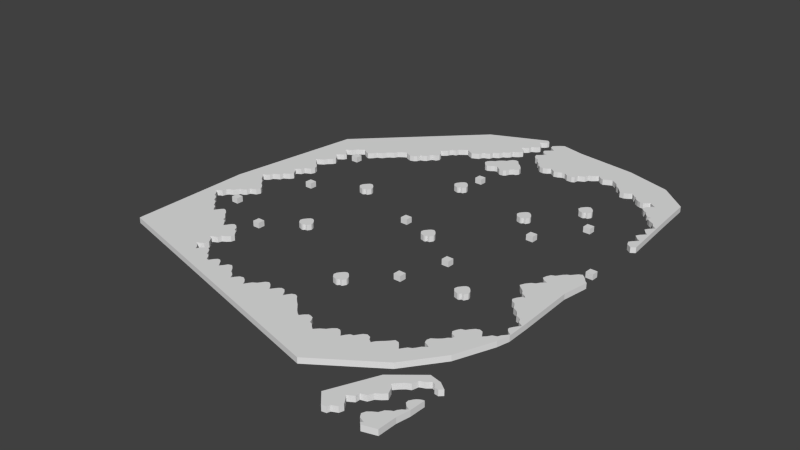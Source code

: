 # Source: Lvl1_F3_exp.blend  (saved by Blender 2.74.0; exported with 4.5.12 LTS)
import bpy
from mathutils import Matrix  # noqa: F401  (used for matrix-valued properties, if any)

bpy.ops.wm.read_factory_settings(use_empty=True)
scene = bpy.context.scene
scene.name = 'Scene'

# ---- collections
col_collection_1 = bpy.data.collections.new('Collection 1'); scene.collection.children.link(col_collection_1)

# ---- world
world_world = bpy.data.worlds.new('World'); scene.world = world_world
world_world.color = (0.05088, 0.05088, 0.05088)
world_world.use_sun_shadow = False
world_world.sun_shadow_jitter_overblur = 0.0
world_world.cycles.sampling_method = 'MANUAL'
world_world.cycles.sample_map_resolution = 256

# ---- meshes
me_cube_022 = bpy.data.meshes.new('Cube.022')
me_cube_022.from_pydata([(31.36, -12.52, -1.0), (31.36, -12.52, 0.3), (30.76, -13.08, -1.0), (30.76, -13.08, 0.3), (30.04, -12.98, -1.0), (30.04, -12.98, 0.3), (29.7, -12.4, -1.0), (29.7, -12.4, 0.3), (29.09, -12.19, -1.0), (29.09, -12.19, 0.3), (28.38, -12.77, -1.0), (28.38, -12.77, 0.3), (27.48, -13.16, -1.0), (27.48, -13.16, 0.3), (27.17, -14.27, -1.0), (27.17, -14.27, 0.3), (26.45, -14.64, -1.0), (26.45, -14.64, 0.3), (25.79, -15.22, -1.0), (25.79, -15.22, 0.3), (25.03, -16.07, -1.0), (25.03, -16.07, 0.3), (25.66, -16.75, -1.0), (25.66, -16.75, 0.3), (26.19, -17.99, -1.0), (26.19, -17.99, 0.3), (25.5, -18.63, -1.0), (25.5, -18.63, 0.3), (24.71, -19.15, -1.0), (24.71, -19.15, 0.3), (24.26, -20.08, -1.0), (24.26, -20.08, 0.3), (23.23, -20.39, -1.0), (23.23, -20.39, 0.3), (23.18, -21.19, -1.0), (23.18, -21.19, 0.3), (22.6, -21.56, -1.0), (22.6, -21.56, 0.3), (21.99, -21.9, -1.0), (21.99, -21.9, 0.3), (22.49, -22.37, -1.0), (22.49, -22.37, 0.3), (23.26, -23.54, -1.0), (23.26, -23.54, 0.3), (23.0, -24.33, -1.0), (23.0, -24.33, 0.3), (21.99, -24.8, -1.0), (21.99, -24.8, 0.3), (21.81, -25.38, -1.0), (21.81, -25.38, 0.3), (20.99, -25.54, -1.0), (20.99, -25.54, 0.3), (18.96, -23.32, -1.0), (18.96, -23.32, 0.3), (22.79, -15.17, -1.0), (22.79, -15.17, 0.3), (27.85, -11.03, -1.0), (27.85, -11.03, 0.3), (29.96, -11.5, -1.0), (29.96, -11.5, 0.3), (-7.343, 50.79, -1.0), (-7.343, 50.79, 0.3), (-7.819, 50.92, -1.0), (-7.819, 50.92, 0.3), (-8.223, 51.41, -1.0), (-8.223, 51.41, 0.3), (-8.626, 51.96, -1.0), (-8.626, 51.96, 0.3), (-8.443, 52.62, -1.0), (-8.443, 52.62, 0.3), (-7.966, 53.15, -1.0), (-7.966, 53.15, 0.3), (-7.361, 53.52, -1.0), (-7.361, 53.52, 0.3), (-6.958, 54.18, -1.0), (-6.958, 54.18, 0.3), (-6.353, 54.71, -1.0), (-6.353, 54.71, 0.3), (-5.675, 55.11, -1.0), (-5.675, 55.11, 0.3), (-5.363, 55.7, -1.0), (-5.363, 55.7, 0.3), (-5.033, 56.14, -1.0), (-5.033, 56.14, 0.3), (-4.428, 56.45, -1.0), (-4.428, 56.45, 0.3), (-3.805, 56.29, -1.0), (-3.805, 56.29, 0.3), (-3.493, 55.87, -1.0), (-3.493, 55.87, 0.3), (-3.072, 55.33, -1.0), (-3.072, 55.33, 0.3), (-2.595, 55.04, -1.0), (-2.595, 55.04, 0.3), (-2.1, 54.49, -1.0), (-2.1, 54.49, 0.3), (-1.642, 53.94, -1.0), (-1.642, 53.94, 0.3), (-1.495, 53.23, -1.0), (-1.495, 53.23, 0.3), (-1.825, 52.71, -1.0), (-1.825, 52.71, 0.3), (-2.412, 52.51, -1.0), (-2.412, 52.51, 0.3), (-2.907, 52.02, -1.0), (-2.907, 52.02, 0.3), (-3.163, 51.25, -1.0), (-3.163, 51.25, 0.3), (-3.622, 50.88, -1.0), (-3.622, 50.88, 0.3), (-4.465, 50.86, -1.0), (-4.465, 50.86, 0.3), (-5.015, 51.28, -1.0), (-5.015, 51.28, 0.3), (-5.528, 51.67, -1.0), (-5.528, 51.67, 0.3), (-6.06, 51.54, -1.0), (-6.06, 51.54, 0.3), (-6.573, 51.12, -1.0), (-6.573, 51.12, 0.3), (31.24, 39.59, -1.0), (31.24, 39.59, 0.3), (30.44, 39.05, -1.0), (30.44, 39.05, 0.3), (29.52, 39.68, -1.0), (29.52, 39.68, 0.3), (29.19, 40.56, -1.0), (29.19, 40.56, 0.3), (29.63, 41.17, -1.0), (29.63, 41.17, 0.3), (30.49, 41.99, -1.0), (30.49, 41.99, 0.3), (29.72, 42.58, -1.0), (29.72, 42.58, 0.3), (29.04, 43.31, -1.0), (29.04, 43.31, 0.3), (29.45, 44.03, -1.0), (29.45, 44.03, 0.3), (30.31, 44.89, -1.0), (30.31, 44.89, 0.3), (29.67, 45.51, -1.0), (29.67, 45.51, 0.3), (29.12, 46.28, -1.0), (29.12, 46.28, 0.3), (29.5, 46.94, -1.0), (29.5, 46.94, 0.3), (30.36, 47.84, -1.0), (30.36, 47.84, 0.3), (29.5, 48.41, -1.0), (29.5, 48.41, 0.3), (29.15, 49.16, -1.0), (29.15, 49.16, 0.3), (28.16, 49.73, -1.0), (28.16, 49.73, 0.3), (27.56, 50.24, -1.0), (27.56, 50.24, 0.3), (27.85, 50.9, -1.0), (27.85, 50.9, 0.3), (26.9, 51.1, -1.0), (26.9, 51.1, 0.3), (26.37, 51.69, -1.0), (26.37, 51.69, 0.3), (26.11, 52.33, -1.0), (26.11, 52.33, 0.3), (25.45, 52.64, -1.0), (25.45, 52.64, 0.3), (24.79, 53.32, -1.0), (24.79, 53.32, 0.3), (25.12, 54.22, -1.0), (25.12, 54.22, 0.3), (25.8, 54.92, -1.0), (25.8, 54.92, 0.3), (26.31, 55.21, -1.0), (26.31, 55.21, 0.3), (25.6, 55.61, -1.0), (25.6, 55.61, 0.3), (24.88, 56.2, -1.0), (24.88, 56.2, 0.3), (24.39, 55.67, -1.0), (24.39, 55.67, 0.3), (23.93, 55.28, -1.0), (23.93, 55.28, 0.3), (23.29, 55.28, -1.0), (23.29, 55.28, 0.3), (22.68, 55.52, -1.0), (22.68, 55.52, 0.3), (21.97, 56.0, -1.0), (21.97, 56.0, 0.3), (21.8, 56.55, -1.0), (21.8, 56.55, 0.3), (21.12, 56.86, -1.0), (21.12, 56.86, 0.3), (20.46, 57.61, -1.0), (20.46, 57.61, 0.3), (19.86, 57.12, -1.0), (19.86, 57.12, 0.3), (19.12, 56.77, -1.0), (19.12, 56.77, 0.3), (18.3, 56.75, -1.0), (18.3, 56.75, 0.3), (17.84, 57.3, -1.0), (17.84, 57.3, 0.3), (17.27, 58.03, -1.0), (17.27, 58.03, 0.3), (16.59, 58.47, -1.0), (16.59, 58.47, 0.3), (16.06, 59.39, -1.0), (16.06, 59.39, 0.3), (15.55, 59.76, -1.0), (15.55, 59.76, 0.3), (14.76, 60.29, -1.0), (14.76, 60.29, 0.3), (13.97, 59.94, -1.0), (13.97, 59.94, 0.3), (13.11, 59.48, -1.0), (13.11, 59.48, 0.3), (12.47, 59.76, -1.0), (12.47, 59.76, 0.3), (11.72, 60.42, -1.0), (11.72, 60.42, 0.3), (11.26, 59.96, -1.0), (11.26, 59.96, 0.3), (10.71, 59.5, -1.0), (10.71, 59.5, 0.3), (10.16, 59.32, -1.0), (10.16, 59.32, 0.3), (9.875, 58.44, -1.0), (9.875, 58.44, 0.3), (9.281, 58.14, -1.0), (9.281, 58.14, 0.3), (8.687, 57.85, -1.0), (8.687, 57.85, 0.3), (8.533, 56.97, -1.0), (8.533, 56.97, 0.3), (8.005, 56.71, -1.0), (8.005, 56.71, 0.3), (6.971, 56.73, -1.0), (6.971, 56.73, 0.3), (6.157, 57.28, -1.0), (6.157, 57.28, 0.3), (5.563, 57.26, -1.0), (5.563, 57.26, 0.3), (4.838, 56.84, -1.0), (4.838, 56.84, 0.3), (4.046, 56.68, -1.0), (4.046, 56.68, 0.3), (3.452, 57.17, -1.0), (3.452, 57.17, 0.3), (2.902, 57.52, -1.0), (2.902, 57.52, 0.3), (2.352, 56.99, -1.0), (2.352, 56.99, 0.3), (1.604, 56.68, -1.0), (1.604, 56.68, 0.3), (0.8117, 56.82, -1.0), (0.8117, 56.82, 0.3), (0.1737, 57.37, -1.0), (0.1737, 57.37, 0.3), (-0.02432, 58.03, -1.0), (-0.02432, 58.03, 0.3), (-0.5743, 58.2, -1.0), (-0.5743, 58.2, 0.3), (-0.9923, 58.71, -1.0), (-0.9923, 58.71, 0.3), (-1.41, 59.52, -1.0), (-1.41, 59.52, 0.3), (-2.18, 59.79, -1.0), (-2.18, 59.79, 0.3), (-2.598, 60.31, -1.0), (-2.598, 60.31, 0.3), (-2.884, 61.13, -1.0), (-2.884, 61.13, 0.3), (-2.312, 61.63, -1.0), (-2.312, 61.63, 0.3), (-1.74, 62.12, -1.0), (-1.74, 62.12, 0.3), (-1.278, 62.58, -1.0), (-1.278, 62.58, 0.3), (-2.048, 62.78, -1.0), (-2.048, 62.78, 0.3), (-2.664, 63.28, -1.0), (-2.664, 63.28, 0.3), (-2.84, 63.97, -1.0), (-2.84, 63.97, 0.3), (-2.268, 64.49, -1.0), (-2.268, 64.49, 0.3), (-1.366, 65.22, -1.0), (-1.366, 65.22, 0.3), (-2.004, 65.62, -1.0), (-2.004, 65.62, 0.3), (-2.642, 66.12, -1.0), (-2.642, 66.12, 0.3), (-2.84, 66.89, -1.0), (-2.84, 66.89, 0.3), (-2.312, 67.44, -1.0), (-2.312, 67.44, 0.3), (-1.74, 67.99, -1.0), (-1.74, 67.99, 0.3), (-0.9483, 68.5, -1.0), (-0.9483, 68.5, 0.3), (3.672, 67.35, -1.0), (3.672, 67.35, 0.3), (15.53, 65.73, -1.0), (15.53, 65.73, 0.3), (24.35, 62.98, -1.0), (24.35, 62.98, 0.3), (29.76, 58.29, -1.0), (29.76, 58.29, 0.3), (30.27, 51.34, -1.0), (30.27, 51.34, 0.3), (31.06, 24.2, -1.0), (31.06, 24.2, 0.3), (30.64, 24.53, -1.0), (30.64, 24.53, 0.3), (30.16, 25.19, -1.0), (30.16, 25.19, 0.3), (29.65, 25.72, -1.0), (29.65, 25.72, 0.3), (29.25, 26.02, -1.0), (29.25, 26.02, 0.3), (28.7, 25.74, -1.0), (28.7, 25.74, 0.3), (28.17, 25.17, -1.0), (28.17, 25.17, 0.3), (27.78, 24.7, -1.0), (27.78, 24.7, 0.3), (27.36, 24.51, -1.0), (27.36, 24.51, 0.3), (26.79, 23.98, -1.0), (26.79, 23.98, 0.3), (26.5, 23.54, -1.0), (26.5, 23.54, 0.3), (26.13, 23.03, -1.0), (26.13, 23.03, 0.3), (25.43, 22.68, -1.0), (25.43, 22.68, 0.3), (25.03, 21.87, -1.0), (25.03, 21.87, 0.3), (24.9, 21.21, -1.0), (24.9, 21.21, 0.3), (25.36, 20.72, -1.0), (25.36, 20.72, 0.3), (26.24, 20.29, -1.0), (26.24, 20.29, 0.3), (25.51, 19.71, -1.0), (25.51, 19.71, 0.3), (25.03, 18.99, -1.0), (25.03, 18.99, 0.3), (24.39, 18.64, -1.0), (24.39, 18.64, 0.3), (23.75, 17.84, -1.0), (23.75, 17.84, 0.3), (23.36, 16.98, -1.0), (23.36, 16.98, 0.3), (23.8, 16.52, -1.0), (23.8, 16.52, 0.3), (24.37, 16.1, -1.0), (24.37, 16.1, 0.3), (24.81, 15.64, -1.0), (24.81, 15.64, 0.3), (25.07, 15.11, -1.0), (25.07, 15.11, 0.3), (25.71, 14.78, -1.0), (25.71, 14.78, 0.3), (26.19, 14.35, -1.0), (26.19, 14.35, 0.3), (25.65, 14.12, -1.0), (25.65, 14.12, 0.3), (25.16, 13.42, -1.0), (25.16, 13.42, 0.3), (24.9, 12.74, -1.0), (24.9, 12.74, 0.3), (25.18, 12.25, -1.0), (25.18, 12.25, 0.3), (25.86, 11.9, -1.0), (25.86, 11.9, 0.3), (26.15, 11.46, -1.0), (26.15, 11.46, 0.3), (26.52, 10.72, -1.0), (26.52, 10.72, 0.3), (27.34, 10.28, -1.0), (27.34, 10.28, 0.3), (27.76, 9.771, -1.0), (27.76, 9.771, 0.3), (28.13, 9.129, -1.0), (28.13, 9.129, 0.3), (28.77, 8.909, -1.0), (28.77, 8.909, 0.3), (29.16, 8.469, -1.0), (29.16, 8.469, 0.3), (29.45, 7.846, -1.0), (29.45, 7.846, 0.3), (29.98, 7.534, -1.0), (29.98, 7.534, 0.3), (30.37, 7.222, -1.0), (30.37, 7.222, 0.3), (29.98, 6.837, -1.0), (29.98, 6.837, 0.3), (29.56, 6.232, -1.0), (29.56, 6.232, 0.3), (29.21, 5.554, -1.0), (29.21, 5.554, 0.3), (29.39, 5.114, -1.0), (29.39, 5.114, 0.3), (29.83, 4.655, -1.0), (29.83, 4.655, 0.3), (30.38, 4.325, -1.0), (30.38, 4.325, 0.3), (29.96, 3.775, -1.0), (29.96, 3.775, 0.3), (29.5, 3.262, -1.0), (29.5, 3.262, 0.3), (29.25, 2.694, -1.0), (29.25, 2.694, 0.3), (28.5, 2.419, -1.0), (28.5, 2.419, 0.3), (28.06, 1.74, -1.0), (28.06, 1.74, 0.3), (27.54, 1.227, -1.0), (27.54, 1.227, 0.3), (26.85, 2.345, -1.0), (26.85, 2.345, 0.3), (26.26, 2.565, -1.0), (26.26, 2.565, 0.3), (25.64, 2.309, -1.0), (25.64, 2.309, 0.3), (25.05, 1.667, -1.0), (25.05, 1.667, 0.3), (24.68, 1.135, -1.0), (24.68, 1.135, 0.3), (24.0, 0.8785, -1.0), (24.0, 0.8785, 0.3), (23.67, 0.3284, -1.0), (23.67, 0.3284, 0.3), (23.4, -0.35, -1.0), (23.4, -0.35, 0.3), (23.77, -0.955, -1.0), (23.77, -0.955, 0.3), (24.5, -1.248, -1.0), (24.5, -1.248, 0.3), (24.5, -1.762, -1.0), (24.5, -1.762, 0.3), (23.97, -2.165, -1.0), (23.97, -2.165, 0.3), (23.51, -2.807, -1.0), (23.51, -2.807, 0.3), (22.89, -3.357, -1.0), (22.89, -3.357, 0.3), (22.13, -3.889, -1.0), (22.13, -3.889, 0.3), (21.95, -4.549, -1.0), (21.95, -4.549, 0.3), (22.15, -5.19, -1.0), (22.15, -5.19, 0.3), (22.78, -5.484, -1.0), (22.78, -5.484, 0.3), (23.33, -5.832, -1.0), (23.33, -5.832, 0.3), (22.54, -6.382, -1.0), (22.54, -6.382, 0.3), (22.13, -7.024, -1.0), (22.13, -7.024, 0.3), (21.77, -7.501, -1.0), (21.77, -7.501, 0.3), (21.12, -7.831, -1.0), (21.12, -7.831, 0.3), (20.68, -8.436, -1.0), (20.68, -8.436, 0.3), (20.37, -8.894, -1.0), (20.37, -8.894, 0.3), (19.75, -8.106, -1.0), (19.75, -8.106, 0.3), (19.27, -7.592, -1.0), (19.27, -7.592, 0.3), (18.58, -7.464, -1.0), (18.58, -7.464, 0.3), (18.17, -7.959, -1.0), (18.17, -7.959, 0.3), (17.6, -8.564, -1.0), (17.6, -8.564, 0.3), (17.11, -9.004, -1.0), (17.11, -9.004, 0.3), (16.56, -9.554, -1.0), (16.56, -9.554, 0.3), (16.19, -10.16, -1.0), (16.19, -10.16, 0.3), (15.57, -9.719, -1.0), (15.57, -9.719, 0.3), (15.22, -9.169, -1.0), (15.22, -9.169, 0.3), (14.51, -8.894, -1.0), (14.51, -8.894, 0.3), (13.92, -9.224, -1.0), (13.92, -9.224, 0.3), (13.44, -9.884, -1.0), (13.44, -9.884, 0.3), (13.11, -10.36, -1.0), (13.11, -10.36, 0.3), (12.53, -10.49, -1.0), (12.53, -10.49, 0.3), (12.09, -11.04, -1.0), (12.09, -11.04, 0.3), (11.72, -11.66, -1.0), (11.72, -11.66, 0.3), (11.17, -11.02, -1.0), (11.17, -11.02, 0.3), (10.62, -10.51, -1.0), (10.62, -10.51, 0.3), (10.01, -10.49, -1.0), (10.01, -10.49, 0.3), (9.446, -10.95, -1.0), (9.446, -10.95, 0.3), (8.859, -11.66, -1.0), (8.859, -11.66, 0.3), (8.071, -12.18, -1.0), (8.071, -12.18, 0.3), (7.356, -12.93, -1.0), (7.356, -12.93, 0.3), (6.879, -12.56, -1.0), (6.879, -12.56, 0.3), (6.274, -11.96, -1.0), (6.274, -11.96, 0.3), (5.742, -11.79, -1.0), (5.742, -11.79, 0.3), (5.54, -11.24, -1.0), (5.54, -11.24, 0.3), (5.174, -10.64, -1.0), (5.174, -10.64, 0.3), (4.66, -10.45, -1.0), (4.66, -10.45, 0.3), (4.184, -10.38, -1.0), (4.184, -10.38, 0.3), (3.597, -10.87, -1.0), (3.597, -10.87, 0.3), (3.102, -11.48, -1.0), (3.102, -11.48, 0.3), (2.607, -11.19, -1.0), (2.607, -11.19, 0.3), (1.928, -10.58, -1.0), (1.928, -10.58, 0.3), (1.378, -9.976, -1.0), (1.378, -9.976, 0.3), (0.8101, -9.371, -1.0), (0.8101, -9.371, 0.3), (0.2233, -8.876, -1.0), (0.2233, -8.876, 0.3), (-0.4184, -8.271, -1.0), (-0.4184, -8.271, 0.3), (-0.9317, -7.684, -1.0), (-0.9317, -7.684, 0.3), (-1.482, -7.501, -1.0), (-1.482, -7.501, 0.3), (-2.069, -7.721, -1.0), (-2.069, -7.721, 0.3), (-2.472, -8.271, -1.0), (-2.472, -8.271, 0.3), (-2.82, -8.912, -1.0), (-2.82, -8.912, 0.3), (-3.352, -8.014, -1.0), (-3.352, -8.014, 0.3), (-3.865, -7.501, -1.0), (-3.865, -7.501, 0.3), (-4.489, -7.446, -1.0), (-4.489, -7.446, 0.3), (-4.91, -7.757, -1.0), (-4.91, -7.757, 0.3), (-5.314, -8.271, -1.0), (-5.314, -8.271, 0.3), (-5.772, -8.876, -1.0), (-5.772, -8.876, 0.3), (-6.267, -8.197, -1.0), (-6.267, -8.197, 0.3), (-6.781, -7.702, -1.0), (-6.781, -7.702, 0.3), (-7.276, -7.446, -1.0), (-7.276, -7.446, 0.3), (-7.862, -7.757, -1.0), (-7.862, -7.757, 0.3), (-8.192, -8.234, -1.0), (-8.192, -8.234, 0.3), (-8.596, -8.766, -1.0), (-8.596, -8.766, 0.3), (-9.274, -9.206, -1.0), (-9.274, -9.206, 0.3), (-9.696, -9.774, -1.0), (-9.696, -9.774, 0.3), (-10.06, -10.42, -1.0), (-10.06, -10.42, 0.3), (-10.48, -9.719, -1.0), (-10.48, -9.719, 0.3), (-10.91, -9.297, -1.0), (-10.91, -9.297, 0.3), (-11.49, -8.967, -1.0), (-11.49, -8.967, 0.3), (-12.17, -9.151, -1.0), (-12.17, -9.151, 0.3), (-12.72, -9.774, -1.0), (-12.72, -9.774, 0.3), (-13.07, -10.32, -1.0), (-13.07, -10.32, 0.3), (-13.51, -9.536, -1.0), (-13.51, -9.536, 0.3), (-13.93, -9.187, -1.0), (-13.93, -9.187, 0.3), (-14.43, -8.912, -1.0), (-14.43, -8.912, 0.3), (-14.88, -8.271, -1.0), (-14.88, -8.271, 0.3), (-15.36, -7.794, -1.0), (-15.36, -7.794, 0.3), (-15.86, -7.427, -1.0), (-15.86, -7.427, 0.3), (-16.52, -7.684, -1.0), (-16.52, -7.684, 0.3), (-16.85, -8.216, -1.0), (-16.85, -8.216, 0.3), (-17.38, -8.912, -1.0), (-17.38, -8.912, 0.3), (-17.82, -8.307, -1.0), (-17.82, -8.307, 0.3), (-18.24, -7.757, -1.0), (-18.24, -7.757, 0.3), (-18.7, -7.427, -1.0), (-18.7, -7.427, 0.3), (-19.16, -7.482, -1.0), (-19.16, -7.482, 0.3), (-19.63, -7.959, -1.0), (-19.63, -7.959, 0.3), (-20.13, -8.729, -1.0), (-20.13, -8.729, 0.3), (-20.64, -8.564, -1.0), (-20.64, -8.564, 0.3), (-21.06, -7.867, -1.0), (-21.06, -7.867, 0.3), (-21.41, -7.537, -1.0), (-21.41, -7.537, 0.3), (-21.87, -7.427, -1.0), (-21.87, -7.427, 0.3), (-22.24, -6.785, -1.0), (-22.24, -6.785, 0.3), (-22.62, -6.29, -1.0), (-22.62, -6.29, 0.3), (-23.21, -5.96, -1.0), (-23.21, -5.96, 0.3), (-23.81, -6.29, -1.0), (-23.81, -6.29, 0.3), (-24.38, -6.712, -1.0), (-24.38, -6.712, 0.3), (-24.71, -7.409, -1.0), (-24.71, -7.409, 0.3), (-25.15, -6.694, -1.0), (-25.15, -6.694, 0.3), (-25.79, -6.199, -1.0), (-25.79, -6.199, 0.3), (-26.23, -5.979, -1.0), (-26.23, -5.979, 0.3), (-25.7, -5.594, -1.0), (-25.7, -5.594, 0.3), (-25.01, -5.3, -1.0), (-25.01, -5.3, 0.3), (-24.73, -4.457, -1.0), (-24.73, -4.457, 0.3), (-25.02, -3.999, -1.0), (-25.02, -3.999, 0.3), (-25.52, -3.339, -1.0), (-25.52, -3.339, 0.3), (-26.12, -3.009, -1.0), (-26.12, -3.009, 0.3), (-25.65, -2.66, -1.0), (-25.65, -2.66, 0.3), (-24.97, -2.348, -1.0), (-24.97, -2.348, 0.3), (-24.73, -1.652, -1.0), (-24.73, -1.652, 0.3), (-24.03, -1.248, -1.0), (-24.03, -1.248, 0.3), (-23.48, -0.6984, -1.0), (-23.48, -0.6984, 0.3), (-23.32, 0.0167, -1.0), (-23.32, 0.0167, 0.3), (-23.7, 0.4934, -1.0), (-23.7, 0.4934, 0.3), (-24.18, 1.117, -1.0), (-24.18, 1.117, 0.3), (-24.71, 1.337, -1.0), (-24.71, 1.337, 0.3), (-25.12, 2.107, -1.0), (-25.12, 2.107, 0.3), (-25.78, 2.602, -1.0), (-25.78, 2.602, 0.3), (-26.29, 2.712, -1.0), (-26.29, 2.712, 0.3), (-26.71, 2.437, -1.0), (-26.71, 2.437, 0.3), (-27.11, 1.832, -1.0), (-27.11, 1.832, 0.3), (-27.52, 1.263, -1.0), (-27.52, 1.263, 0.3), (-28.18, 2.089, -1.0), (-28.18, 2.089, 0.3), (-28.62, 2.584, -1.0), (-28.62, 2.584, 0.3), (-29.22, 2.767, -1.0), (-29.22, 2.767, 0.3), (-29.5, 3.5, -1.0), (-29.5, 3.5, 0.3), (-29.94, 3.885, -1.0), (-29.94, 3.885, 0.3), (-30.43, 4.307, -1.0), (-30.43, 4.307, 0.3), (-30.87, 4.93, -1.0), (-30.87, 4.93, 0.3), (-31.62, 5.517, -1.0), (-31.62, 5.517, 0.3), (-32.14, 5.627, -1.0), (-32.14, 5.627, 0.3), (-32.54, 5.279, -1.0), (-32.54, 5.279, 0.3), (-32.94, 4.674, -1.0), (-32.94, 4.674, 0.3), (-33.31, 4.215, -1.0), (-33.31, 4.215, 0.3), (-33.79, 4.71, -1.0), (-33.79, 4.71, 0.3), (-34.15, 5.334, -1.0), (-34.15, 5.334, 0.3), (-34.78, 5.59, -1.0), (-34.78, 5.59, 0.3), (-35.2, 6.214, -1.0), (-35.2, 6.214, 0.3), (-35.71, 6.801, -1.0), (-35.71, 6.801, 0.3), (-36.34, 7.039, -1.0), (-36.34, 7.039, 0.3), (-36.94, 8.029, -1.0), (-36.94, 8.029, 0.3), (-37.47, 8.341, -1.0), (-37.47, 8.341, 0.3), (-37.91, 8.561, -1.0), (-37.91, 8.561, 0.3), (-38.13, 9.074, -1.0), (-38.13, 9.074, 0.3), (-38.54, 9.606, -1.0), (-38.54, 9.606, 0.3), (-39.12, 9.936, -1.0), (-39.12, 9.936, 0.3), (-38.63, 10.34, -1.0), (-38.63, 10.34, 0.3), (-38.06, 10.58, -1.0), (-38.06, 10.58, 0.3), (-37.88, 11.33, -1.0), (-37.88, 11.33, 0.3), (-37.51, 11.75, -1.0), (-37.51, 11.75, 0.3), (-36.78, 12.06, -1.0), (-36.78, 12.06, 0.3), (-36.35, 12.72, -1.0), (-36.35, 12.72, 0.3), (-36.1, 13.14, -1.0), (-36.1, 13.14, 0.3), (-35.42, 13.33, -1.0), (-35.42, 13.33, 0.3), (-34.98, 13.73, -1.0), (-34.98, 13.73, 0.3), (-34.83, 14.43, -1.0), (-34.83, 14.43, 0.3), (-34.3, 14.65, -1.0), (-34.3, 14.65, 0.3), (-33.71, 14.9, -1.0), (-33.71, 14.9, 0.3), (-33.38, 15.75, -1.0), (-33.38, 15.75, 0.3), (-33.66, 16.33, -1.0), (-33.66, 16.33, 0.3), (-34.21, 16.9, -1.0), (-34.21, 16.9, 0.3), (-34.78, 17.29, -1.0), (-34.78, 17.29, 0.3), (-35.22, 17.84, -1.0), (-35.22, 17.84, 0.3), (-35.58, 18.33, -1.0), (-35.58, 18.33, 0.3), (-36.12, 18.68, -1.0), (-36.12, 18.68, 0.3), (-36.59, 19.16, -1.0), (-36.59, 19.16, 0.3), (-37.05, 19.87, -1.0), (-37.05, 19.87, 0.3), (-37.58, 20.31, -1.0), (-37.58, 20.31, 0.3), (-36.85, 20.68, -1.0), (-36.85, 20.68, 0.3), (-36.45, 21.12, -1.0), (-36.45, 21.12, 0.3), (-36.28, 21.69, -1.0), (-36.28, 21.69, 0.3), (-35.75, 22.04, -1.0), (-35.75, 22.04, 0.3), (-35.05, 22.42, -1.0), (-35.05, 22.42, 0.3), (-34.87, 23.14, -1.0), (-34.87, 23.14, 0.3), (-34.37, 23.39, -1.0), (-34.37, 23.39, 0.3), (-33.79, 23.78, -1.0), (-33.79, 23.78, 0.3), (-33.38, 24.44, -1.0), (-33.38, 24.44, 0.3), (-33.81, 25.1, -1.0), (-33.81, 25.1, 0.3), (-34.23, 25.67, -1.0), (-34.23, 25.67, 0.3), (-34.72, 25.92, -1.0), (-34.72, 25.92, 0.3), (-34.37, 26.35, -1.0), (-34.37, 26.35, 0.3), (-33.66, 26.73, -1.0), (-33.66, 26.73, 0.3), (-33.46, 27.46, -1.0), (-33.46, 27.46, 0.3), (-32.94, 27.7, -1.0), (-32.94, 27.7, 0.3), (-32.34, 28.01, -1.0), (-32.34, 28.01, 0.3), (-32.03, 28.8, -1.0), (-32.03, 28.8, 0.3), (-32.28, 29.57, -1.0), (-32.28, 29.57, 0.3), (-32.93, 30.2, -1.0), (-32.93, 30.2, 0.3), (-33.42, 30.6, -1.0), (-33.42, 30.6, 0.3), (-33.92, 31.19, -1.0), (-33.92, 31.19, 0.3), (-34.41, 31.7, -1.0), (-34.41, 31.7, 0.3), (-34.85, 31.96, -1.0), (-34.85, 31.96, 0.3), (-34.17, 32.29, -1.0), (-34.17, 32.29, 0.3), (-33.44, 32.78, -1.0), (-33.44, 32.78, 0.3), (-33.0, 33.44, -1.0), (-33.0, 33.44, 0.3), (-32.28, 34.1, -1.0), (-32.28, 34.1, 0.3), (-32.01, 34.65, -1.0), (-32.01, 34.65, 0.3), (-32.36, 35.33, -1.0), (-32.36, 35.33, 0.3), (-32.89, 35.88, -1.0), (-32.89, 35.88, 0.3), (-33.37, 36.12, -1.0), (-33.37, 36.12, 0.3), (-32.87, 36.54, -1.0), (-32.87, 36.54, 0.3), (-32.1, 37.09, -1.0), (-32.1, 37.09, 0.3), (-31.84, 37.62, -1.0), (-31.84, 37.62, 0.3), (-32.21, 38.06, -1.0), (-32.21, 38.06, 0.3), (-32.72, 38.61, -1.0), (-32.72, 38.61, 0.3), (-33.44, 39.14, -1.0), (-33.44, 39.14, 0.3), (-33.0, 39.44, -1.0), (-33.0, 39.44, 0.3), (-32.34, 39.77, -1.0), (-32.34, 39.77, 0.3), (-31.9, 40.46, -1.0), (-31.9, 40.46, 0.3), (-31.42, 40.81, -1.0), (-31.42, 40.81, 0.3), (-30.93, 41.2, -1.0), (-30.93, 41.2, 0.3), (-30.49, 41.54, -1.0), (-30.49, 41.54, 0.3), (-29.9, 41.09, -1.0), (-29.9, 41.09, 0.3), (-29.46, 40.81, -1.0), (-29.46, 40.81, 0.3), (-28.86, 40.57, -1.0), (-28.86, 40.57, 0.3), (-28.45, 40.87, -1.0), (-28.45, 40.87, 0.3), (-28.01, 41.36, -1.0), (-28.01, 41.36, 0.3), (-27.68, 41.98, -1.0), (-27.68, 41.98, 0.3), (-27.21, 42.15, -1.0), (-27.21, 42.15, 0.3), (-26.71, 42.39, -1.0), (-26.71, 42.39, 0.3), (-26.22, 43.21, -1.0), (-26.22, 43.21, 0.3), (-25.78, 43.64, -1.0), (-25.78, 43.64, 0.3), (-25.06, 44.06, -1.0), (-25.06, 44.06, 0.3), (-24.71, 44.75, -1.0), (-24.71, 44.75, 0.3), (-24.29, 45.08, -1.0), (-24.29, 45.08, 0.3), (-23.63, 45.54, -1.0), (-23.63, 45.54, 0.3), (-23.15, 45.76, -1.0), (-23.15, 45.76, 0.3), (-22.71, 45.38, -1.0), (-22.71, 45.38, 0.3), (-21.78, 45.05, -1.0), (-21.78, 45.05, 0.3), (-20.97, 45.25, -1.0), (-20.97, 45.25, 0.3), (-20.51, 45.69, -1.0), (-20.51, 45.69, 0.3), (-20.26, 46.44, -1.0), (-20.26, 46.44, 0.3), (-19.63, 46.61, -1.0), (-19.63, 46.61, 0.3), (-19.1, 46.99, -1.0), (-19.1, 46.99, 0.3), (-18.86, 47.61, -1.0), (-18.86, 47.61, 0.3), (-18.55, 48.09, -1.0), (-18.55, 48.09, 0.3), (-17.8, 48.27, -1.0), (-17.8, 48.27, 0.3), (-17.45, 48.97, -1.0), (-17.45, 48.97, 0.3), (-17.71, 49.76, -1.0), (-17.71, 49.76, 0.3), (-18.2, 50.4, -1.0), (-18.2, 50.4, 0.3), (-18.68, 50.75, -1.0), (-18.68, 50.75, 0.3), (-18.18, 51.04, -1.0), (-18.18, 51.04, 0.3), (-17.51, 51.7, -1.0), (-17.51, 51.7, 0.3), (-17.34, 52.18, -1.0), (-17.34, 52.18, 0.3), (-16.97, 52.6, -1.0), (-16.97, 52.6, 0.3), (-16.33, 52.82, -1.0), (-16.33, 52.82, 0.3), (-16.11, 53.41, -1.0), (-16.11, 53.41, 0.3), (-15.75, 53.7, -1.0), (-15.75, 53.7, 0.3), (-15.25, 54.07, -1.0), (-15.25, 54.07, 0.3), (-14.65, 54.54, -1.0), (-14.65, 54.54, 0.3), (-13.99, 54.1, -1.0), (-13.99, 54.1, 0.3), (-13.16, 53.7, -1.0), (-13.16, 53.7, 0.3), (-12.46, 54.03, -1.0), (-12.46, 54.03, 0.3), (-11.82, 54.36, -1.0), (-11.82, 54.36, 0.3), (-11.6, 54.95, -1.0), (-11.6, 54.95, 0.3), (-11.25, 55.35, -1.0), (-11.25, 55.35, 0.3), (-10.63, 55.55, -1.0), (-10.63, 55.55, 0.3), (-10.17, 55.86, -1.0), (-10.17, 55.86, 0.3), (-10.04, 56.6, -1.0), (-10.04, 56.6, 0.3), (-9.549, 56.82, -1.0), (-9.549, 56.82, 0.3), (-8.944, 57.2, -1.0), (-8.944, 57.2, 0.3), (-8.614, 58.05, -1.0), (-8.614, 58.05, 0.3), (-7.899, 58.38, -1.0), (-7.899, 58.38, 0.3), (-7.422, 58.94, -1.0), (-7.422, 58.94, 0.3), (-7.276, 59.46, -1.0), (-7.276, 59.46, 0.3), (-6.744, 59.7, -1.0), (-6.744, 59.7, 0.3), (-6.231, 60.1, -1.0), (-6.231, 60.1, 0.3), (-5.736, 60.81, -1.0), (-5.736, 60.81, 0.3), (-6.047, 61.42, -1.0), (-6.047, 61.42, 0.3), (-6.579, 61.95, -1.0), (-6.579, 61.95, 0.3), (-7.111, 62.35, -1.0), (-7.111, 62.35, 0.3), (-6.487, 62.67, -1.0), (-6.487, 62.67, 0.3), (-5.956, 63.22, -1.0), (-5.956, 63.22, 0.3), (-5.809, 63.91, -1.0), (-5.809, 63.91, 0.3), (-5.314, 64.12, -1.0), (-5.314, 64.12, 0.3), (-4.855, 64.39, -1.0), (-4.855, 64.39, 0.3), (-4.415, 64.96, -1.0), (-4.415, 64.96, 0.3), (-4.635, 65.62, -1.0), (-4.635, 65.62, 0.3), (-5.002, 66.15, -1.0), (-5.002, 66.15, 0.3), (-5.497, 66.57, -1.0), (-5.497, 66.57, 0.3), (-5.882, 66.81, -1.0), (-5.882, 66.81, 0.3), (-5.442, 66.98, -1.0), (-5.442, 66.98, 0.3), (-5.02, 67.25, -1.0), (-5.02, 67.25, 0.3), (-4.599, 67.71, -1.0), (-4.599, 67.71, 0.3), (-4.415, 68.22, -1.0), (-4.415, 68.22, 0.3), (-4.732, 68.54, -1.0), (-4.732, 68.54, 0.3), (-5.114, 68.71, -1.0), (-5.114, 68.71, 0.3), (-15.97, 63.96, -1.0), (-15.97, 63.96, 0.3), (-36.88, 43.36, -1.0), (-36.88, 43.36, 0.3), (-40.94, 17.53, -1.0), (-40.94, 17.53, 0.3), (-40.94, -6.118, -1.0), (-40.94, -6.118, 0.3), (10.8, -19.65, -1.0), (10.8, -19.65, 0.3), (22.06, -11.98, -1.0), (22.06, -11.98, 0.3), (27.07, -5.361, -1.0), (27.07, -5.361, 0.3), (29.91, 1.64, -1.0), (29.91, 1.64, 0.3), (30.5, 4.007, -1.0), (30.5, 4.007, 0.3), (30.5, 8.484, -1.0), (30.5, 8.484, 0.3), (30.22, 19.15, -1.0), (30.22, 19.15, 0.3), (27.77, -25.41, -1.0), (27.77, -25.41, 0.3), (27.4, -25.01, -1.0), (27.4, -25.01, 0.3), (27.78, -24.74, -1.0), (27.78, -24.74, 0.3), (27.24, -24.53, -1.0), (27.24, -24.53, 0.3), (26.72, -24.29, -1.0), (26.72, -24.29, 0.3), (26.25, -23.58, -1.0), (26.25, -23.58, 0.3), (26.51, -22.88, -1.0), (26.51, -22.88, 0.3), (27.12, -22.38, -1.0), (27.12, -22.38, 0.3), (27.81, -21.96, -1.0), (27.81, -21.96, 0.3), (28.21, -21.14, -1.0), (28.21, -21.14, 0.3), (28.86, -20.67, -1.0), (28.86, -20.67, 0.3), (29.23, -20.51, -1.0), (29.23, -20.51, 0.3), (29.4, -20.05, -1.0), (29.4, -20.05, 0.3), (29.79, -19.57, -1.0), (29.79, -19.57, 0.3), (30.13, -19.34, -1.0), (30.13, -19.34, 0.3), (30.53, -18.94, -1.0), (30.53, -18.94, 0.3), (29.84, -18.65, -1.0), (29.84, -18.65, 0.3), (29.27, -18.07, -1.0), (29.27, -18.07, 0.3), (29.21, -17.55, -1.0), (29.21, -17.55, 0.3), (29.56, -16.97, -1.0), (29.56, -16.97, 0.3), (29.87, -16.6, -1.0), (29.87, -16.6, 0.3), (30.39, -16.27, -1.0), (30.39, -16.27, 0.3), (30.89, -16.14, -1.0), (30.89, -16.14, 0.3), (30.76, -18.97, -1.0), (30.76, -18.97, 0.3), (30.3, -21.32, -1.0), (30.3, -21.32, 0.3), (30.19, -24.68, -1.0), (30.19, -24.68, 0.3), (-0.01061, -0.003812, -1.0), (-0.01061, -0.003812, 0.3), (-0.8254, 0.2679, -1.0), (-0.8254, 0.2679, 0.3), (-1.307, 0.9425, -1.0), (-1.307, 0.9425, 0.3), (-1.192, 1.546, -1.0), (-1.192, 1.546, 0.3), (-0.9338, 1.907, -1.0), (-0.9338, 1.907, 0.3), (-0.6497, 2.256, -1.0), (-0.6497, 2.256, 0.3), (-0.3012, 2.579, -1.0), (-0.3012, 2.579, 0.3), (0.1378, 2.708, -1.0), (0.1378, 2.708, 0.3), (0.5639, 2.475, -1.0), (0.5639, 2.475, 0.3), (0.8479, 2.178, -1.0), (0.8479, 2.178, 0.3), (1.145, 1.804, -1.0), (1.145, 1.804, 0.3), (1.313, 1.442, -1.0), (1.313, 1.442, 0.3), (1.377, 1.029, -1.0), (1.377, 1.029, 0.3), (1.184, 0.6678, -1.0), (1.184, 0.6678, 0.3), (0.9641, 0.3192, -1.0), (0.9641, 0.3192, 0.3), (0.5251, 0.345, -1.0), (0.5251, 0.345, 0.3), (0.2927, 0.02229, -1.0), (0.2927, 0.02229, 0.3), (17.44, 8.703, -1.0), (17.44, 8.703, 0.3), (16.63, 8.975, -1.0), (16.63, 8.975, 0.3), (16.14, 9.649, -1.0), (16.14, 9.649, 0.3), (16.26, 10.25, -1.0), (16.26, 10.25, 0.3), (16.52, 10.61, -1.0), (16.52, 10.61, 0.3), (16.8, 10.96, -1.0), (16.8, 10.96, 0.3), (17.15, 11.29, -1.0), (17.15, 11.29, 0.3), (17.59, 11.41, -1.0), (17.59, 11.41, 0.3), (18.02, 11.18, -1.0), (18.02, 11.18, 0.3), (18.3, 10.89, -1.0), (18.3, 10.89, 0.3), (18.6, 10.51, -1.0), (18.6, 10.51, 0.3), (18.76, 10.15, -1.0), (18.76, 10.15, 0.3), (18.83, 9.736, -1.0), (18.83, 9.736, 0.3), (18.63, 9.375, -1.0), (18.63, 9.375, 0.3), (18.42, 9.026, -1.0), (18.42, 9.026, 0.3), (17.98, 9.052, -1.0), (17.98, 9.052, 0.3), (17.74, 8.729, -1.0), (17.74, 8.729, 0.3), (17.42, 45.04, -1.0), (17.42, 45.04, 0.3), (16.6, 45.31, -1.0), (16.6, 45.31, 0.3), (16.12, 45.99, -1.0), (16.12, 45.99, 0.3), (16.24, 46.59, -1.0), (16.24, 46.59, 0.3), (16.49, 46.95, -1.0), (16.49, 46.95, 0.3), (16.78, 47.3, -1.0), (16.78, 47.3, 0.3), (17.13, 47.62, -1.0), (17.13, 47.62, 0.3), (17.57, 47.75, -1.0), (17.57, 47.75, 0.3), (17.99, 47.52, -1.0), (17.99, 47.52, 0.3), (18.28, 47.22, -1.0), (18.28, 47.22, 0.3), (18.57, 46.85, -1.0), (18.57, 46.85, 0.3), (18.74, 46.49, -1.0), (18.74, 46.49, 0.3), (18.81, 46.07, -1.0), (18.81, 46.07, 0.3), (18.61, 45.71, -1.0), (18.61, 45.71, 0.3), (18.39, 45.36, -1.0), (18.39, 45.36, 0.3), (17.95, 45.39, -1.0), (17.95, 45.39, 0.3), (17.72, 45.07, -1.0), (17.72, 45.07, 0.3), (10.16, 36.37, -1.0), (10.16, 36.37, 0.3), (9.349, 36.64, -1.0), (9.349, 36.64, 0.3), (8.867, 37.32, -1.0), (8.867, 37.32, 0.3), (8.982, 37.92, -1.0), (8.982, 37.92, 0.3), (9.24, 38.28, -1.0), (9.24, 38.28, 0.3), (9.524, 38.63, -1.0), (9.524, 38.63, 0.3), (9.873, 38.95, -1.0), (9.873, 38.95, 0.3), (10.31, 39.08, -1.0), (10.31, 39.08, 0.3), (10.74, 38.85, -1.0), (10.74, 38.85, 0.3), (11.02, 38.55, -1.0), (11.02, 38.55, 0.3), (11.32, 38.18, -1.0), (11.32, 38.18, 0.3), (11.49, 37.82, -1.0), (11.49, 37.82, 0.3), (11.55, 37.4, -1.0), (11.55, 37.4, 0.3), (11.36, 37.04, -1.0), (11.36, 37.04, 0.3), (11.14, 36.69, -1.0), (11.14, 36.69, 0.3), (10.7, 36.72, -1.0), (10.7, 36.72, 0.3), (10.47, 36.4, -1.0), (10.47, 36.4, 0.3), (-5.851, 39.29, -1.0), (-5.851, 39.29, 0.3), (-6.666, 39.56, -1.0), (-6.666, 39.56, 0.3), (-7.148, 40.24, -1.0), (-7.148, 40.24, 0.3), (-7.032, 40.84, -1.0), (-7.032, 40.84, 0.3), (-6.774, 41.2, -1.0), (-6.774, 41.2, 0.3), (-6.49, 41.55, -1.0), (-6.49, 41.55, 0.3), (-6.141, 41.87, -1.0), (-6.141, 41.87, 0.3), (-5.703, 42.0, -1.0), (-5.703, 42.0, 0.3), (-5.276, 41.77, -1.0), (-5.276, 41.77, 0.3), (-4.992, 41.47, -1.0), (-4.992, 41.47, 0.3), (-4.695, 41.1, -1.0), (-4.695, 41.1, 0.3), (-4.528, 40.74, -1.0), (-4.528, 40.74, 0.3), (-4.463, 40.32, -1.0), (-4.463, 40.32, 0.3), (-4.657, 39.96, -1.0), (-4.657, 39.96, 0.3), (-4.876, 39.61, -1.0), (-4.876, 39.61, 0.3), (-5.315, 39.64, -1.0), (-5.315, 39.64, 0.3), (-5.548, 39.32, -1.0), (-5.548, 39.32, 0.3), (-17.45, 10.16, -1.0), (-17.45, 10.16, 0.3), (-18.26, 10.44, -1.0), (-18.26, 10.44, 0.3), (-18.75, 11.11, -1.0), (-18.75, 11.11, 0.3), (-18.63, 11.71, -1.0), (-18.63, 11.71, 0.3), (-18.37, 12.07, -1.0), (-18.37, 12.07, 0.3), (-18.09, 12.42, -1.0), (-18.09, 12.42, 0.3), (-17.74, 12.75, -1.0), (-17.74, 12.75, 0.3), (-17.3, 12.88, -1.0), (-17.3, 12.88, 0.3), (-16.87, 12.64, -1.0), (-16.87, 12.64, 0.3), (-16.59, 12.35, -1.0), (-16.59, 12.35, 0.3), (-16.29, 11.97, -1.0), (-16.29, 11.97, 0.3), (-16.13, 11.61, -1.0), (-16.13, 11.61, 0.3), (-16.06, 11.2, -1.0), (-16.06, 11.2, 0.3), (-16.25, 10.84, -1.0), (-16.25, 10.84, 0.3), (-16.47, 10.49, -1.0), (-16.47, 10.49, 0.3), (-16.91, 10.51, -1.0), (-16.91, 10.51, 0.3), (-17.15, 10.19, -1.0), (-17.15, 10.19, 0.3), (-18.9, 27.56, -1.0), (-18.9, 27.56, 0.3), (-19.71, 27.84, -1.0), (-19.71, 27.84, 0.3), (-20.2, 28.51, -1.0), (-20.2, 28.51, 0.3), (-20.08, 29.11, -1.0), (-20.08, 29.11, 0.3), (-19.82, 29.48, -1.0), (-19.82, 29.48, 0.3), (-19.54, 29.82, -1.0), (-19.54, 29.82, 0.3), (-19.19, 30.15, -1.0), (-19.19, 30.15, 0.3), (-18.75, 30.28, -1.0), (-18.75, 30.28, 0.3), (-18.33, 30.04, -1.0), (-18.33, 30.04, 0.3), (-18.04, 29.75, -1.0), (-18.04, 29.75, 0.3), (-17.74, 29.37, -1.0), (-17.74, 29.37, 0.3), (-17.58, 29.01, -1.0), (-17.58, 29.01, 0.3), (-17.51, 28.6, -1.0), (-17.51, 28.6, 0.3), (-17.71, 28.24, -1.0), (-17.71, 28.24, 0.3), (-17.93, 27.89, -1.0), (-17.93, 27.89, 0.3), (-18.36, 27.91, -1.0), (-18.36, 27.91, 0.3), (-18.6, 27.59, -1.0), (-18.6, 27.59, 0.3), (20.48, 40.54, -1.0), (20.48, 40.54, 0.3), (21.84, 40.51, -1.0), (21.84, 40.51, 0.3), (21.88, 41.82, -1.0), (21.88, 41.82, 0.3), (20.53, 41.84, -1.0), (20.53, 41.84, 0.3), (-30.51, 37.65, -1.0), (-30.51, 37.65, 0.3), (-29.14, 37.62, -1.0), (-29.14, 37.62, 0.3), (-29.11, 38.93, -1.0), (-29.11, 38.93, 0.3), (-30.46, 38.95, -1.0), (-30.46, 38.95, 0.3), (29.08, 27.2, -1.0), (29.08, 27.2, 0.3), (30.45, 27.17, -1.0), (30.45, 27.17, 0.3), (30.48, 28.48, -1.0), (30.48, 28.48, 0.3), (29.14, 28.5, -1.0), (29.14, 28.5, 0.3), (14.56, 31.8, -1.0), (14.56, 31.8, 0.3), (15.93, 31.77, -1.0), (15.93, 31.77, 0.3), (15.96, 33.08, -1.0), (15.96, 33.08, 0.3), (14.62, 33.1, -1.0), (14.62, 33.1, 0.3), (-5.739, 44.87, -1.0), (-5.739, 44.87, 0.3), (-4.371, 44.85, -1.0), (-4.371, 44.85, 0.3), (-4.339, 46.15, -1.0), (-4.339, 46.15, 0.3), (-5.687, 46.17, -1.0), (-5.687, 46.17, 0.3), (-5.936, 23.19, -1.0), (-5.936, 23.19, 0.3), (-4.568, 23.17, -1.0), (-4.568, 23.17, 0.3), (-4.536, 24.47, -1.0), (-4.536, 24.47, 0.3), (-5.884, 24.49, -1.0), (-5.884, 24.49, 0.3), (-29.06, 23.19, -1.0), (-29.06, 23.19, 0.3), (-27.7, 23.17, -1.0), (-27.7, 23.17, 0.3), (-27.66, 24.47, -1.0), (-27.66, 24.47, 0.3), (-29.01, 24.49, -1.0), (-29.01, 24.49, 0.3), (-34.91, 10.05, -1.0), (-34.91, 10.05, 0.3), (-33.54, 10.03, -1.0), (-33.54, 10.03, 0.3), (-33.51, 11.33, -1.0), (-33.51, 11.33, 0.3), (-34.86, 11.35, -1.0), (-34.86, 11.35, 0.3), (-24.79, 5.715, -1.0), (-24.79, 5.715, 0.3), (-23.42, 5.689, -1.0), (-23.42, 5.689, 0.3), (-23.39, 6.994, -1.0), (-23.39, 6.994, 0.3), (-24.74, 7.015, -1.0), (-24.74, 7.015, 0.3), (8.847, 15.83, -1.0), (8.847, 15.83, 0.3), (10.22, 15.81, -1.0), (10.22, 15.81, 0.3), (10.25, 17.11, -1.0), (10.25, 17.11, 0.3), (8.9, 17.13, -1.0), (8.9, 17.13, 0.3), (5.9, 7.183, -1.0), (5.9, 7.183, 0.3), (7.269, 7.157, -1.0), (7.269, 7.157, 0.3), (7.3, 8.462, -1.0), (7.3, 8.462, 0.3), (5.953, 8.483, -1.0), (5.953, 8.483, 0.3), (1.434, 20.34, -1.0), (1.434, 20.34, 0.3), (0.6194, 20.61, -1.0), (0.6194, 20.61, 0.3), (0.1375, 21.28, -1.0), (0.1375, 21.28, 0.3), (0.2528, 21.89, -1.0), (0.2528, 21.89, 0.3), (0.511, 22.25, -1.0), (0.511, 22.25, 0.3), (0.795, 22.6, -1.0), (0.795, 22.6, 0.3), (1.144, 22.92, -1.0), (1.144, 22.92, 0.3), (1.583, 23.05, -1.0), (1.583, 23.05, 0.3), (2.009, 22.82, -1.0), (2.009, 22.82, 0.3), (2.293, 22.52, -1.0), (2.293, 22.52, 0.3), (2.59, 22.14, -1.0), (2.59, 22.14, 0.3), (2.757, 21.78, -1.0), (2.757, 21.78, 0.3), (2.822, 21.37, -1.0), (2.822, 21.37, 0.3), (2.628, 21.01, -1.0), (2.628, 21.01, 0.3), (2.409, 20.66, -1.0), (2.409, 20.66, 0.3), (1.97, 20.69, -1.0), (1.97, 20.69, 0.3), (1.738, 20.36, -1.0), (1.738, 20.36, 0.3)], [], [(0, 1, 3, 2), (2, 3, 5, 4), (4, 5, 7, 6), (6, 7, 9, 8), (8, 9, 11, 10), (10, 11, 13, 12), (12, 13, 15, 14), (14, 15, 17, 16), (16, 17, 19, 18), (18, 19, 21, 20), (20, 21, 23, 22), (22, 23, 25, 24), (24, 25, 27, 26), (26, 27, 29, 28), (28, 29, 31, 30), (30, 31, 33, 32), (32, 33, 35, 34), (34, 35, 37, 36), (36, 37, 39, 38), (38, 39, 41, 40), (40, 41, 43, 42), (42, 43, 45, 44), (44, 45, 47, 46), (46, 47, 49, 48), (48, 49, 51, 50), (50, 51, 53, 52), (52, 53, 55, 54), (54, 55, 57, 56), (56, 57, 59, 58), (58, 59, 1, 0), (1, 59, 57, 55, 53, 51, 49, 47, 45, 43, 41, 39, 37, 35, 33, 31, 29, 27, 25, 23, 21, 19, 17, 15, 13, 11, 9, 7, 5, 3), (2, 4, 6, 8, 10, 12, 14, 16, 18, 20, 22, 24, 26, 28, 30, 32, 34, 36, 38, 40, 42, 44, 46, 48, 50, 52, 54, 56, 58, 0), (60, 61, 63, 62), (62, 63, 65, 64), (64, 65, 67, 66), (66, 67, 69, 68), (68, 69, 71, 70), (70, 71, 73, 72), (72, 73, 75, 74), (74, 75, 77, 76), (76, 77, 79, 78), (78, 79, 81, 80), (80, 81, 83, 82), (82, 83, 85, 84), (84, 85, 87, 86), (86, 87, 89, 88), (88, 89, 91, 90), (90, 91, 93, 92), (92, 93, 95, 94), (94, 95, 97, 96), (96, 97, 99, 98), (98, 99, 101, 100), (100, 101, 103, 102), (102, 103, 105, 104), (104, 105, 107, 106), (106, 107, 109, 108), (108, 109, 111, 110), (110, 111, 113, 112), (112, 113, 115, 114), (114, 115, 117, 116), (116, 117, 119, 118), (118, 119, 61, 60), (61, 119, 117, 115, 113, 111, 109, 107, 105, 103, 101, 99, 97, 95, 93, 91, 89, 87, 85, 83, 81, 79, 77, 75, 73, 71, 69, 67, 65, 63), (62, 64, 66, 68, 70, 72, 74, 76, 78, 80, 82, 84, 86, 88, 90, 92, 94, 96, 98, 100, 102, 104, 106, 108, 110, 112, 114, 116, 118, 60), (120, 121, 123, 122), (122, 123, 125, 124), (124, 125, 127, 126), (126, 127, 129, 128), (128, 129, 131, 130), (130, 131, 133, 132), (132, 133, 135, 134), (134, 135, 137, 136), (136, 137, 139, 138), (138, 139, 141, 140), (140, 141, 143, 142), (142, 143, 145, 144), (144, 145, 147, 146), (146, 147, 149, 148), (148, 149, 151, 150), (150, 151, 153, 152), (152, 153, 155, 154), (154, 155, 157, 156), (156, 157, 159, 158), (158, 159, 161, 160), (160, 161, 163, 162), (162, 163, 165, 164), (164, 165, 167, 166), (166, 167, 169, 168), (168, 169, 171, 170), (170, 171, 173, 172), (172, 173, 175, 174), (174, 175, 177, 176), (176, 177, 179, 178), (178, 179, 181, 180), (180, 181, 183, 182), (182, 183, 185, 184), (184, 185, 187, 186), (186, 187, 189, 188), (188, 189, 191, 190), (190, 191, 193, 192), (192, 193, 195, 194), (194, 195, 197, 196), (196, 197, 199, 198), (198, 199, 201, 200), (200, 201, 203, 202), (202, 203, 205, 204), (204, 205, 207, 206), (206, 207, 209, 208), (208, 209, 211, 210), (210, 211, 213, 212), (212, 213, 215, 214), (214, 215, 217, 216), (216, 217, 219, 218), (218, 219, 221, 220), (220, 221, 223, 222), (222, 223, 225, 224), (224, 225, 227, 226), (226, 227, 229, 228), (228, 229, 231, 230), (230, 231, 233, 232), (232, 233, 235, 234), (234, 235, 237, 236), (236, 237, 239, 238), (238, 239, 241, 240), (240, 241, 243, 242), (242, 243, 245, 244), (244, 245, 247, 246), (246, 247, 249, 248), (248, 249, 251, 250), (250, 251, 253, 252), (252, 253, 255, 254), (254, 255, 257, 256), (256, 257, 259, 258), (258, 259, 261, 260), (260, 261, 263, 262), (262, 263, 265, 264), (264, 265, 267, 266), (266, 267, 269, 268), (268, 269, 271, 270), (270, 271, 273, 272), (272, 273, 275, 274), (274, 275, 277, 276), (276, 277, 279, 278), (278, 279, 281, 280), (280, 281, 283, 282), (282, 283, 285, 284), (284, 285, 287, 286), (286, 287, 289, 288), (288, 289, 291, 290), (290, 291, 293, 292), (292, 293, 295, 294), (294, 295, 297, 296), (296, 297, 299, 298), (298, 299, 301, 300), (300, 301, 303, 302), (302, 303, 305, 304), (304, 305, 307, 306), (306, 307, 309, 308), (308, 309, 121, 120), (121, 309, 307, 305, 303, 301, 299, 297, 295, 293, 291, 289, 287, 285, 283, 281, 279, 277, 275, 273, 271, 269, 267, 265, 263, 261, 259, 257, 255, 253, 251, 249, 247, 245, 243, 241, 239, 237, 235, 233, 231, 229, 227, 225, 223, 221, 219, 217, 215, 213, 211, 209, 207, 205, 203, 201, 199, 197, 195, 193, 191, 189, 187, 185, 183, 181, 179, 177, 175, 173, 171, 169, 167, 165, 163, 161, 159, 157, 155, 153, 151, 149, 147, 145, 143, 141, 139, 137, 135, 133, 131, 129, 127, 125, 123), (122, 124, 126, 128, 130, 132, 134, 136, 138, 140, 142, 144, 146, 148, 150, 152, 154, 156, 158, 160, 162, 164, 166, 168, 170, 172, 174, 176, 178, 180, 182, 184, 186, 188, 190, 192, 194, 196, 198, 200, 202, 204, 206, 208, 210, 212, 214, 216, 218, 220, 222, 224, 226, 228, 230, 232, 234, 236, 238, 240, 242, 244, 246, 248, 250, 252, 254, 256, 258, 260, 262, 264, 266, 268, 270, 272, 274, 276, 278, 280, 282, 284, 286, 288, 290, 292, 294, 296, 298, 300, 302, 304, 306, 308, 120), (310, 311, 313, 312), (312, 313, 315, 314), (314, 315, 317, 316), (316, 317, 319, 318), (318, 319, 321, 320), (320, 321, 323, 322), (322, 323, 325, 324), (324, 325, 327, 326), (326, 327, 329, 328), (328, 329, 331, 330), (330, 331, 333, 332), (332, 333, 335, 334), (334, 335, 337, 336), (336, 337, 339, 338), (338, 339, 341, 340), (340, 341, 343, 342), (342, 343, 345, 344), (344, 345, 347, 346), (346, 347, 349, 348), (348, 349, 351, 350), (350, 351, 353, 352), (352, 353, 355, 354), (354, 355, 357, 356), (356, 357, 359, 358), (358, 359, 361, 360), (360, 361, 363, 362), (362, 363, 365, 364), (364, 365, 367, 366), (366, 367, 369, 368), (368, 369, 371, 370), (370, 371, 373, 372), (372, 373, 375, 374), (374, 375, 377, 376), (376, 377, 379, 378), (378, 379, 381, 380), (380, 381, 383, 382), (382, 383, 385, 384), (384, 385, 387, 386), (386, 387, 389, 388), (388, 389, 391, 390), (390, 391, 393, 392), (392, 393, 395, 394), (394, 395, 397, 396), (396, 397, 399, 398), (398, 399, 401, 400), (400, 401, 403, 402), (402, 403, 405, 404), (404, 405, 407, 406), (406, 407, 409, 408), (408, 409, 411, 410), (410, 411, 413, 412), (412, 413, 415, 414), (414, 415, 417, 416), (416, 417, 419, 418), (418, 419, 421, 420), (420, 421, 423, 422), (422, 423, 425, 424), (424, 425, 427, 426), (426, 427, 429, 428), (428, 429, 431, 430), (430, 431, 433, 432), (432, 433, 435, 434), (434, 435, 437, 436), (436, 437, 439, 438), (438, 439, 441, 440), (440, 441, 443, 442), (442, 443, 445, 444), (444, 445, 447, 446), (446, 447, 449, 448), (448, 449, 451, 450), (450, 451, 453, 452), (452, 453, 455, 454), (454, 455, 457, 456), (456, 457, 459, 458), (458, 459, 461, 460), (460, 461, 463, 462), (462, 463, 465, 464), (464, 465, 467, 466), (466, 467, 469, 468), (468, 469, 471, 470), (470, 471, 473, 472), (472, 473, 475, 474), (474, 475, 477, 476), (476, 477, 479, 478), (478, 479, 481, 480), (480, 481, 483, 482), (482, 483, 485, 484), (484, 485, 487, 486), (486, 487, 489, 488), (488, 489, 491, 490), (490, 491, 493, 492), (492, 493, 495, 494), (494, 495, 497, 496), (496, 497, 499, 498), (498, 499, 501, 500), (500, 501, 503, 502), (502, 503, 505, 504), (504, 505, 507, 506), (506, 507, 509, 508), (508, 509, 511, 510), (510, 511, 513, 512), (512, 513, 515, 514), (514, 515, 517, 516), (516, 517, 519, 518), (518, 519, 521, 520), (520, 521, 523, 522), (522, 523, 525, 524), (524, 525, 527, 526), (526, 527, 529, 528), (528, 529, 531, 530), (530, 531, 533, 532), (532, 533, 535, 534), (534, 535, 537, 536), (536, 537, 539, 538), (538, 539, 541, 540), (540, 541, 543, 542), (542, 543, 545, 544), (544, 545, 547, 546), (546, 547, 549, 548), (548, 549, 551, 550), (550, 551, 553, 552), (552, 553, 555, 554), (554, 555, 557, 556), (556, 557, 559, 558), (558, 559, 561, 560), (560, 561, 563, 562), (562, 563, 565, 564), (564, 565, 567, 566), (566, 567, 569, 568), (568, 569, 571, 570), (570, 571, 573, 572), (572, 573, 575, 574), (574, 575, 577, 576), (576, 577, 579, 578), (578, 579, 581, 580), (580, 581, 583, 582), (582, 583, 585, 584), (584, 585, 587, 586), (586, 587, 589, 588), (588, 589, 591, 590), (590, 591, 593, 592), (592, 593, 595, 594), (594, 595, 597, 596), (596, 597, 599, 598), (598, 599, 601, 600), (600, 601, 603, 602), (602, 603, 605, 604), (604, 605, 607, 606), (606, 607, 609, 608), (608, 609, 611, 610), (610, 611, 613, 612), (612, 613, 615, 614), (614, 615, 617, 616), (616, 617, 619, 618), (618, 619, 621, 620), (620, 621, 623, 622), (622, 623, 625, 624), (624, 625, 627, 626), (626, 627, 629, 628), (628, 629, 631, 630), (630, 631, 633, 632), (632, 633, 635, 634), (634, 635, 637, 636), (636, 637, 639, 638), (638, 639, 641, 640), (640, 641, 643, 642), (642, 643, 645, 644), (644, 645, 647, 646), (646, 647, 649, 648), (648, 649, 651, 650), (650, 651, 653, 652), (652, 653, 655, 654), (654, 655, 657, 656), (656, 657, 659, 658), (658, 659, 661, 660), (660, 661, 663, 662), (662, 663, 665, 664), (664, 665, 667, 666), (666, 667, 669, 668), (668, 669, 671, 670), (670, 671, 673, 672), (672, 673, 675, 674), (674, 675, 677, 676), (676, 677, 679, 678), (678, 679, 681, 680), (680, 681, 683, 682), (682, 683, 685, 684), (684, 685, 687, 686), (686, 687, 689, 688), (688, 689, 691, 690), (690, 691, 693, 692), (692, 693, 695, 694), (694, 695, 697, 696), (696, 697, 699, 698), (698, 699, 701, 700), (700, 701, 703, 702), (702, 703, 705, 704), (704, 705, 707, 706), (706, 707, 709, 708), (708, 709, 711, 710), (710, 711, 713, 712), (712, 713, 715, 714), (714, 715, 717, 716), (716, 717, 719, 718), (718, 719, 721, 720), (720, 721, 723, 722), (722, 723, 725, 724), (724, 725, 727, 726), (726, 727, 729, 728), (728, 729, 731, 730), (730, 731, 733, 732), (732, 733, 735, 734), (734, 735, 737, 736), (736, 737, 739, 738), (738, 739, 741, 740), (740, 741, 743, 742), (742, 743, 745, 744), (744, 745, 747, 746), (746, 747, 749, 748), (748, 749, 751, 750), (750, 751, 753, 752), (752, 753, 755, 754), (754, 755, 757, 756), (756, 757, 759, 758), (758, 759, 761, 760), (760, 761, 763, 762), (762, 763, 765, 764), (764, 765, 767, 766), (766, 767, 769, 768), (768, 769, 771, 770), (770, 771, 773, 772), (772, 773, 775, 774), (774, 775, 777, 776), (776, 777, 779, 778), (778, 779, 781, 780), (780, 781, 783, 782), (782, 783, 785, 784), (784, 785, 787, 786), (786, 787, 789, 788), (788, 789, 791, 790), (790, 791, 793, 792), (792, 793, 795, 794), (794, 795, 797, 796), (796, 797, 799, 798), (798, 799, 801, 800), (800, 801, 803, 802), (802, 803, 805, 804), (804, 805, 807, 806), (806, 807, 809, 808), (808, 809, 811, 810), (810, 811, 813, 812), (812, 813, 815, 814), (814, 815, 817, 816), (816, 817, 819, 818), (818, 819, 821, 820), (820, 821, 823, 822), (822, 823, 825, 824), (824, 825, 827, 826), (826, 827, 829, 828), (828, 829, 831, 830), (830, 831, 833, 832), (832, 833, 835, 834), (834, 835, 837, 836), (836, 837, 839, 838), (838, 839, 841, 840), (840, 841, 843, 842), (842, 843, 845, 844), (844, 845, 847, 846), (846, 847, 849, 848), (848, 849, 851, 850), (850, 851, 853, 852), (852, 853, 855, 854), (854, 855, 857, 856), (856, 857, 859, 858), (858, 859, 861, 860), (860, 861, 863, 862), (862, 863, 865, 864), (864, 865, 867, 866), (866, 867, 869, 868), (868, 869, 871, 870), (870, 871, 873, 872), (872, 873, 875, 874), (874, 875, 877, 876), (876, 877, 879, 878), (878, 879, 881, 880), (880, 881, 883, 882), (882, 883, 885, 884), (884, 885, 887, 886), (886, 887, 889, 888), (888, 889, 891, 890), (890, 891, 893, 892), (892, 893, 895, 894), (894, 895, 897, 896), (896, 897, 899, 898), (898, 899, 901, 900), (900, 901, 903, 902), (902, 903, 905, 904), (904, 905, 907, 906), (906, 907, 909, 908), (908, 909, 911, 910), (910, 911, 913, 912), (912, 913, 915, 914), (914, 915, 917, 916), (916, 917, 919, 918), (918, 919, 921, 920), (920, 921, 923, 922), (922, 923, 925, 924), (924, 925, 927, 926), (926, 927, 929, 928), (928, 929, 931, 930), (930, 931, 933, 932), (932, 933, 935, 934), (934, 935, 937, 936), (936, 937, 939, 938), (938, 939, 941, 940), (940, 941, 943, 942), (942, 943, 945, 944), (944, 945, 947, 946), (946, 947, 949, 948), (948, 949, 951, 950), (950, 951, 953, 952), (952, 953, 955, 954), (954, 955, 957, 956), (956, 957, 959, 958), (958, 959, 961, 960), (960, 961, 963, 962), (962, 963, 965, 964), (964, 965, 967, 966), (966, 967, 969, 968), (968, 969, 971, 970), (970, 971, 973, 972), (972, 973, 975, 974), (974, 975, 977, 976), (976, 977, 979, 978), (978, 979, 981, 980), (980, 981, 983, 982), (982, 983, 985, 984), (984, 985, 987, 986), (986, 987, 989, 988), (988, 989, 991, 990), (990, 991, 993, 992), (992, 993, 995, 994), (994, 995, 997, 996), (996, 997, 999, 998), (998, 999, 1001, 1000), (1000, 1001, 1003, 1002), (1002, 1003, 1005, 1004), (1004, 1005, 1007, 1006), (1006, 1007, 1009, 1008), (1008, 1009, 1011, 1010), (1010, 1011, 1013, 1012), (1012, 1013, 1015, 1014), (1014, 1015, 1017, 1016), (1016, 1017, 1019, 1018), (1018, 1019, 1021, 1020), (1020, 1021, 1023, 1022), (1022, 1023, 1025, 1024), (1024, 1025, 1027, 1026), (1026, 1027, 1029, 1028), (1028, 1029, 1031, 1030), (1030, 1031, 1033, 1032), (1032, 1033, 1035, 1034), (1034, 1035, 1037, 1036), (1036, 1037, 1039, 1038), (1038, 1039, 1041, 1040), (1040, 1041, 1043, 1042), (1042, 1043, 1045, 1044), (1044, 1045, 1047, 1046), (1046, 1047, 1049, 1048), (1048, 1049, 311, 310), (311, 1049, 1047, 1045, 1043, 1041, 1039, 1037, 1035, 1033, 1031, 1029, 1027, 1025, 1023, 1021, 1019, 1017, 1015, 1013, 1011, 1009, 1007, 1005, 1003, 1001, 999, 997, 995, 993, 991, 989, 987, 985, 983, 981, 979, 977, 975, 973, 971, 969, 967, 965, 963, 961, 959, 957, 955, 953, 951, 949, 947, 945, 943, 941, 939, 937, 935, 933, 931, 929, 927, 925, 923, 921, 919, 917, 915, 913, 911, 909, 907, 905, 903, 901, 899, 897, 895, 893, 891, 889, 887, 885, 883, 881, 879, 877, 875, 873, 871, 869, 867, 865, 863, 861, 859, 857, 855, 853, 851, 849, 847, 845, 843, 841, 839, 837, 835, 833, 831, 829, 827, 825, 823, 821, 819, 817, 815, 813, 811, 809, 807, 805, 803, 801, 799, 797, 795, 793, 791, 789, 787, 785, 783, 781, 779, 777, 775, 773, 771, 769, 767, 765, 763, 761, 759, 757, 755, 753, 751, 749, 747, 745, 743, 741, 739, 737, 735, 733, 731, 729, 727, 725, 723, 721, 719, 717, 715, 713, 711, 709, 707, 705, 703, 701, 699, 697, 695, 693, 691, 689, 687, 685, 683, 681, 679, 677, 675, 673, 671, 669, 667, 665, 663, 661, 659, 657, 655, 653, 651, 649, 647, 645, 643, 641, 639, 637, 635, 633, 631, 629, 627, 625, 623, 621, 619, 617, 615, 613, 611, 609, 607, 605, 603, 601, 599, 597, 595, 593, 591, 589, 587, 585, 583, 581, 579, 577, 575, 573, 571, 569, 567, 565, 563, 561, 559, 557, 555, 553, 551, 549, 547, 545, 543, 541, 539, 537, 535, 533, 531, 529, 527, 525, 523, 521, 519, 517, 515, 513, 511, 509, 507, 505, 503, 501, 499, 497, 495, 493, 491, 489, 487, 485, 483, 481, 479, 477, 475, 473, 471, 469, 467, 465, 463, 461, 459, 457, 455, 453, 451, 449, 447, 445, 443, 441, 439, 437, 435, 433, 431, 429, 427, 425, 423, 421, 419, 417, 415, 413, 411, 409, 407, 405, 403, 401, 399, 397, 395, 393, 391, 389, 387, 385, 383, 381, 379, 377, 375, 373, 371, 369, 367, 365, 363, 361, 359, 357, 355, 353, 351, 349, 347, 345, 343, 341, 339, 337, 335, 333, 331, 329, 327, 325, 323, 321, 319, 317, 315, 313), (312, 314, 316, 318, 320, 322, 324, 326, 328, 330, 332, 334, 336, 338, 340, 342, 344, 346, 348, 350, 352, 354, 356, 358, 360, 362, 364, 366, 368, 370, 372, 374, 376, 378, 380, 382, 384, 386, 388, 390, 392, 394, 396, 398, 400, 402, 404, 406, 408, 410, 412, 414, 416, 418, 420, 422, 424, 426, 428, 430, 432, 434, 436, 438, 440, 442, 444, 446, 448, 450, 452, 454, 456, 458, 460, 462, 464, 466, 468, 470, 472, 474, 476, 478, 480, 482, 484, 486, 488, 490, 492, 494, 496, 498, 500, 502, 504, 506, 508, 510, 512, 514, 516, 518, 520, 522, 524, 526, 528, 530, 532, 534, 536, 538, 540, 542, 544, 546, 548, 550, 552, 554, 556, 558, 560, 562, 564, 566, 568, 570, 572, 574, 576, 578, 580, 582, 584, 586, 588, 590, 592, 594, 596, 598, 600, 602, 604, 606, 608, 610, 612, 614, 616, 618, 620, 622, 624, 626, 628, 630, 632, 634, 636, 638, 640, 642, 644, 646, 648, 650, 652, 654, 656, 658, 660, 662, 664, 666, 668, 670, 672, 674, 676, 678, 680, 682, 684, 686, 688, 690, 692, 694, 696, 698, 700, 702, 704, 706, 708, 710, 712, 714, 716, 718, 720, 722, 724, 726, 728, 730, 732, 734, 736, 738, 740, 742, 744, 746, 748, 750, 752, 754, 756, 758, 760, 762, 764, 766, 768, 770, 772, 774, 776, 778, 780, 782, 784, 786, 788, 790, 792, 794, 796, 798, 800, 802, 804, 806, 808, 810, 812, 814, 816, 818, 820, 822, 824, 826, 828, 830, 832, 834, 836, 838, 840, 842, 844, 846, 848, 850, 852, 854, 856, 858, 860, 862, 864, 866, 868, 870, 872, 874, 876, 878, 880, 882, 884, 886, 888, 890, 892, 894, 896, 898, 900, 902, 904, 906, 908, 910, 912, 914, 916, 918, 920, 922, 924, 926, 928, 930, 932, 934, 936, 938, 940, 942, 944, 946, 948, 950, 952, 954, 956, 958, 960, 962, 964, 966, 968, 970, 972, 974, 976, 978, 980, 982, 984, 986, 988, 990, 992, 994, 996, 998, 1000, 1002, 1004, 1006, 1008, 1010, 1012, 1014, 1016, 1018, 1020, 1022, 1024, 1026, 1028, 1030, 1032, 1034, 1036, 1038, 1040, 1042, 1044, 1046, 1048, 310), (1050, 1051, 1053, 1052), (1052, 1053, 1055, 1054), (1054, 1055, 1057, 1056), (1056, 1057, 1059, 1058), (1058, 1059, 1061, 1060), (1060, 1061, 1063, 1062), (1062, 1063, 1065, 1064), (1064, 1065, 1067, 1066), (1066, 1067, 1069, 1068), (1068, 1069, 1071, 1070), (1070, 1071, 1073, 1072), (1072, 1073, 1075, 1074), (1074, 1075, 1077, 1076), (1076, 1077, 1079, 1078), (1078, 1079, 1081, 1080), (1080, 1081, 1083, 1082), (1082, 1083, 1085, 1084), (1084, 1085, 1087, 1086), (1086, 1087, 1089, 1088), (1088, 1089, 1091, 1090), (1090, 1091, 1093, 1092), (1092, 1093, 1095, 1094), (1094, 1095, 1097, 1096), (1096, 1097, 1099, 1098), (1098, 1099, 1101, 1100), (1100, 1101, 1051, 1050), (1051, 1101, 1099, 1097, 1095, 1093, 1091, 1089, 1087, 1085, 1083, 1081, 1079, 1077, 1075, 1073, 1071, 1069, 1067, 1065, 1063, 1061, 1059, 1057, 1055, 1053), (1052, 1054, 1056, 1058, 1060, 1062, 1064, 1066, 1068, 1070, 1072, 1074, 1076, 1078, 1080, 1082, 1084, 1086, 1088, 1090, 1092, 1094, 1096, 1098, 1100, 1050), (1102, 1103, 1105, 1104), (1104, 1105, 1107, 1106), (1106, 1107, 1109, 1108), (1108, 1109, 1111, 1110), (1110, 1111, 1113, 1112), (1112, 1113, 1115, 1114), (1114, 1115, 1117, 1116), (1116, 1117, 1119, 1118), (1118, 1119, 1121, 1120), (1120, 1121, 1123, 1122), (1122, 1123, 1125, 1124), (1124, 1125, 1127, 1126), (1126, 1127, 1129, 1128), (1128, 1129, 1131, 1130), (1130, 1131, 1133, 1132), (1132, 1133, 1135, 1134), (1103, 1135, 1133, 1131, 1129, 1127, 1125, 1123, 1121, 1119, 1117, 1115, 1113, 1111, 1109, 1107, 1105), (1134, 1135, 1103, 1102), (1104, 1106, 1108, 1110, 1112, 1114, 1116, 1118, 1120, 1122, 1124, 1126, 1128, 1130, 1132, 1134, 1102), (1136, 1137, 1139, 1138), (1138, 1139, 1141, 1140), (1140, 1141, 1143, 1142), (1142, 1143, 1145, 1144), (1144, 1145, 1147, 1146), (1146, 1147, 1149, 1148), (1148, 1149, 1151, 1150), (1150, 1151, 1153, 1152), (1152, 1153, 1155, 1154), (1154, 1155, 1157, 1156), (1156, 1157, 1159, 1158), (1158, 1159, 1161, 1160), (1160, 1161, 1163, 1162), (1162, 1163, 1165, 1164), (1164, 1165, 1167, 1166), (1166, 1167, 1169, 1168), (1137, 1169, 1167, 1165, 1163, 1161, 1159, 1157, 1155, 1153, 1151, 1149, 1147, 1145, 1143, 1141, 1139), (1168, 1169, 1137, 1136), (1138, 1140, 1142, 1144, 1146, 1148, 1150, 1152, 1154, 1156, 1158, 1160, 1162, 1164, 1166, 1168, 1136), (1170, 1171, 1173, 1172), (1172, 1173, 1175, 1174), (1174, 1175, 1177, 1176), (1176, 1177, 1179, 1178), (1178, 1179, 1181, 1180), (1180, 1181, 1183, 1182), (1182, 1183, 1185, 1184), (1184, 1185, 1187, 1186), (1186, 1187, 1189, 1188), (1188, 1189, 1191, 1190), (1190, 1191, 1193, 1192), (1192, 1193, 1195, 1194), (1194, 1195, 1197, 1196), (1196, 1197, 1199, 1198), (1198, 1199, 1201, 1200), (1200, 1201, 1203, 1202), (1171, 1203, 1201, 1199, 1197, 1195, 1193, 1191, 1189, 1187, 1185, 1183, 1181, 1179, 1177, 1175, 1173), (1202, 1203, 1171, 1170), (1172, 1174, 1176, 1178, 1180, 1182, 1184, 1186, 1188, 1190, 1192, 1194, 1196, 1198, 1200, 1202, 1170), (1204, 1205, 1207, 1206), (1206, 1207, 1209, 1208), (1208, 1209, 1211, 1210), (1210, 1211, 1213, 1212), (1212, 1213, 1215, 1214), (1214, 1215, 1217, 1216), (1216, 1217, 1219, 1218), (1218, 1219, 1221, 1220), (1220, 1221, 1223, 1222), (1222, 1223, 1225, 1224), (1224, 1225, 1227, 1226), (1226, 1227, 1229, 1228), (1228, 1229, 1231, 1230), (1230, 1231, 1233, 1232), (1232, 1233, 1235, 1234), (1234, 1235, 1237, 1236), (1205, 1237, 1235, 1233, 1231, 1229, 1227, 1225, 1223, 1221, 1219, 1217, 1215, 1213, 1211, 1209, 1207), (1236, 1237, 1205, 1204), (1206, 1208, 1210, 1212, 1214, 1216, 1218, 1220, 1222, 1224, 1226, 1228, 1230, 1232, 1234, 1236, 1204), (1238, 1239, 1241, 1240), (1240, 1241, 1243, 1242), (1242, 1243, 1245, 1244), (1244, 1245, 1247, 1246), (1246, 1247, 1249, 1248), (1248, 1249, 1251, 1250), (1250, 1251, 1253, 1252), (1252, 1253, 1255, 1254), (1254, 1255, 1257, 1256), (1256, 1257, 1259, 1258), (1258, 1259, 1261, 1260), (1260, 1261, 1263, 1262), (1262, 1263, 1265, 1264), (1264, 1265, 1267, 1266), (1266, 1267, 1269, 1268), (1268, 1269, 1271, 1270), (1239, 1271, 1269, 1267, 1265, 1263, 1261, 1259, 1257, 1255, 1253, 1251, 1249, 1247, 1245, 1243, 1241), (1270, 1271, 1239, 1238), (1240, 1242, 1244, 1246, 1248, 1250, 1252, 1254, 1256, 1258, 1260, 1262, 1264, 1266, 1268, 1270, 1238), (1272, 1273, 1275, 1274), (1274, 1275, 1277, 1276), (1276, 1277, 1279, 1278), (1278, 1279, 1281, 1280), (1280, 1281, 1283, 1282), (1282, 1283, 1285, 1284), (1284, 1285, 1287, 1286), (1286, 1287, 1289, 1288), (1288, 1289, 1291, 1290), (1290, 1291, 1293, 1292), (1292, 1293, 1295, 1294), (1294, 1295, 1297, 1296), (1296, 1297, 1299, 1298), (1298, 1299, 1301, 1300), (1300, 1301, 1303, 1302), (1302, 1303, 1305, 1304), (1273, 1305, 1303, 1301, 1299, 1297, 1295, 1293, 1291, 1289, 1287, 1285, 1283, 1281, 1279, 1277, 1275), (1304, 1305, 1273, 1272), (1274, 1276, 1278, 1280, 1282, 1284, 1286, 1288, 1290, 1292, 1294, 1296, 1298, 1300, 1302, 1304, 1272), (1306, 1307, 1309, 1308), (1308, 1309, 1311, 1310), (1310, 1311, 1313, 1312), (1312, 1313, 1315, 1314), (1314, 1315, 1317, 1316), (1316, 1317, 1319, 1318), (1318, 1319, 1321, 1320), (1320, 1321, 1323, 1322), (1322, 1323, 1325, 1324), (1324, 1325, 1327, 1326), (1326, 1327, 1329, 1328), (1328, 1329, 1331, 1330), (1330, 1331, 1333, 1332), (1332, 1333, 1335, 1334), (1334, 1335, 1337, 1336), (1336, 1337, 1339, 1338), (1307, 1339, 1337, 1335, 1333, 1331, 1329, 1327, 1325, 1323, 1321, 1319, 1317, 1315, 1313, 1311, 1309), (1338, 1339, 1307, 1306), (1308, 1310, 1312, 1314, 1316, 1318, 1320, 1322, 1324, 1326, 1328, 1330, 1332, 1334, 1336, 1338, 1306), (1340, 1341, 1343, 1342), (1342, 1343, 1345, 1344), (1344, 1345, 1347, 1346), (1346, 1347, 1341, 1340), (1341, 1347, 1345, 1343), (1342, 1344, 1346, 1340), (1348, 1349, 1351, 1350), (1350, 1351, 1353, 1352), (1352, 1353, 1355, 1354), (1354, 1355, 1349, 1348), (1349, 1355, 1353, 1351), (1350, 1352, 1354, 1348), (1356, 1357, 1359, 1358), (1358, 1359, 1361, 1360), (1360, 1361, 1363, 1362), (1362, 1363, 1357, 1356), (1357, 1363, 1361, 1359), (1358, 1360, 1362, 1356), (1364, 1365, 1367, 1366), (1366, 1367, 1369, 1368), (1368, 1369, 1371, 1370), (1370, 1371, 1365, 1364), (1365, 1371, 1369, 1367), (1366, 1368, 1370, 1364), (1372, 1373, 1375, 1374), (1374, 1375, 1377, 1376), (1376, 1377, 1379, 1378), (1378, 1379, 1373, 1372), (1373, 1379, 1377, 1375), (1374, 1376, 1378, 1372), (1380, 1381, 1383, 1382), (1382, 1383, 1385, 1384), (1384, 1385, 1387, 1386), (1386, 1387, 1381, 1380), (1381, 1387, 1385, 1383), (1382, 1384, 1386, 1380), (1388, 1389, 1391, 1390), (1390, 1391, 1393, 1392), (1392, 1393, 1395, 1394), (1394, 1395, 1389, 1388), (1389, 1395, 1393, 1391), (1390, 1392, 1394, 1388), (1396, 1397, 1399, 1398), (1398, 1399, 1401, 1400), (1400, 1401, 1403, 1402), (1402, 1403, 1397, 1396), (1397, 1403, 1401, 1399), (1398, 1400, 1402, 1396), (1404, 1405, 1407, 1406), (1406, 1407, 1409, 1408), (1408, 1409, 1411, 1410), (1410, 1411, 1405, 1404), (1405, 1411, 1409, 1407), (1406, 1408, 1410, 1404), (1412, 1413, 1415, 1414), (1414, 1415, 1417, 1416), (1416, 1417, 1419, 1418), (1418, 1419, 1413, 1412), (1413, 1419, 1417, 1415), (1414, 1416, 1418, 1412), (1420, 1421, 1423, 1422), (1422, 1423, 1425, 1424), (1424, 1425, 1427, 1426), (1426, 1427, 1421, 1420), (1421, 1427, 1425, 1423), (1422, 1424, 1426, 1420), (1428, 1429, 1431, 1430), (1430, 1431, 1433, 1432), (1432, 1433, 1435, 1434), (1434, 1435, 1437, 1436), (1436, 1437, 1439, 1438), (1438, 1439, 1441, 1440), (1440, 1441, 1443, 1442), (1442, 1443, 1445, 1444), (1444, 1445, 1447, 1446), (1446, 1447, 1449, 1448), (1448, 1449, 1451, 1450), (1450, 1451, 1453, 1452), (1452, 1453, 1455, 1454), (1454, 1455, 1457, 1456), (1456, 1457, 1459, 1458), (1458, 1459, 1461, 1460), (1429, 1461, 1459, 1457, 1455, 1453, 1451, 1449, 1447, 1445, 1443, 1441, 1439, 1437, 1435, 1433, 1431), (1460, 1461, 1429, 1428), (1430, 1432, 1434, 1436, 1438, 1440, 1442, 1444, 1446, 1448, 1450, 1452, 1454, 1456, 1458, 1460, 1428)])
me_cube_022.use_remesh_preserve_volume = False
me_cube_022.use_remesh_preserve_attributes = False
me_cube_022.use_mirror_vertex_groups = False
me_cube_022.update()

# ---- objects
ob_tree_007 = bpy.data.objects.new('Tree.007', me_cube_022)

# ---- transforms, parenting, visibility, modifiers, constraints
ob_tree_007.location = (1.791, -3.827, 0.1475)
ob_tree_007.scale = (0.2252, 0.2252, 0.1852)
ob_tree_007.lineart.crease_threshold = 0.0

# ---- collection membership
col_collection_1.objects.link(ob_tree_007)

# ---- scene / render settings (as saved in the file)
scene.frame_start = 1; scene.frame_end = 250; scene.frame_set(1)
scene.render.engine = 'BLENDER_EEVEE_NEXT'
scene.render.resolution_percentage = 50
scene.render.dither_intensity = 0.0
scene.cycles.use_denoising = False
scene.cycles.samples = 10
scene.cycles.sampling_pattern = 'TABULATED_SOBOL'
scene.cycles.light_sampling_threshold = 0.0
scene.cycles.use_adaptive_sampling = False
scene.cycles.use_light_tree = False
scene.cycles.blur_glossy = 0.0
scene.cycles.pixel_filter_type = 'GAUSSIAN'
scene.cycles.sample_clamp_indirect = 0.0
scene.view_settings.view_transform = 'Standard'
bpy.context.view_layer.update()

# ---- added for rendering (the .blend has no active camera and no usable light): camera, sun
cam_auto = bpy.data.cameras.new('AutoCamera')
cam_auto.lens = 50.0
cam_auto.sensor_width = 36.0
cam_auto.clip_end = 1000.0
ob_auto_camera = bpy.data.objects.new('AutoCamera', cam_auto)
scene.collection.objects.link(ob_auto_camera)
ob_auto_camera.location = (25.4598, -28.6644, 19.8806)
ob_auto_camera.rotation_euler = (1.09748, -7.21219e-08, 0.694738)
scene.camera = ob_auto_camera
light_auto_sun = bpy.data.lights.new('AutoSun', 'SUN')
light_auto_sun.energy = 3.0
light_auto_sun.angle = 0.0523599
ob_auto_sun = bpy.data.objects.new('AutoSun', light_auto_sun)
scene.collection.objects.link(ob_auto_sun)
ob_auto_sun.rotation_euler = (0.872665, 0.174533, 0.523599)
bpy.context.view_layer.update()
